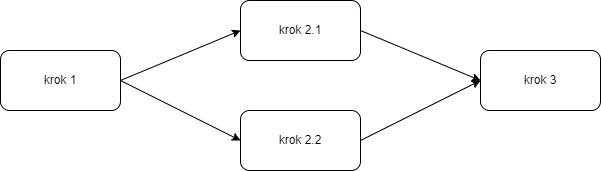

The diagram above was exported from draw.io. Its source (the exported page's mxGraphModel, read from the mxfile embedded in the PNG):
<mxGraphModel dx="1434" dy="746" grid="1" gridSize="10" guides="1" tooltips="1" connect="1" arrows="1" fold="1" page="1" pageScale="1" pageWidth="827" pageHeight="1169" math="0" shadow="0">
  <root>
    <mxCell id="0" />
    <mxCell id="1" parent="0" />
    <mxCell id="vPBJufRM4rdFgo_pyJ9g-2" value="krok 1" style="rounded=1;whiteSpace=wrap;html=1;" parent="1" vertex="1">
      <mxGeometry x="200" y="320" width="120" height="60" as="geometry" />
    </mxCell>
    <mxCell id="vPBJufRM4rdFgo_pyJ9g-3" value="krok 2.1" style="rounded=1;whiteSpace=wrap;html=1;" parent="1" vertex="1">
      <mxGeometry x="440" y="270" width="120" height="60" as="geometry" />
    </mxCell>
    <mxCell id="vPBJufRM4rdFgo_pyJ9g-4" value="krok 2.2" style="rounded=1;whiteSpace=wrap;html=1;" parent="1" vertex="1">
      <mxGeometry x="440" y="380" width="120" height="60" as="geometry" />
    </mxCell>
    <mxCell id="vPBJufRM4rdFgo_pyJ9g-5" value="krok 3" style="rounded=1;whiteSpace=wrap;html=1;" parent="1" vertex="1">
      <mxGeometry x="680" y="320" width="120" height="60" as="geometry" />
    </mxCell>
    <mxCell id="vPBJufRM4rdFgo_pyJ9g-6" value="" style="endArrow=classic;html=1;rounded=0;exitX=1;exitY=0.5;exitDx=0;exitDy=0;entryX=0;entryY=0.5;entryDx=0;entryDy=0;" parent="1" source="vPBJufRM4rdFgo_pyJ9g-2" target="vPBJufRM4rdFgo_pyJ9g-3" edge="1">
      <mxGeometry width="50" height="50" relative="1" as="geometry">
        <mxPoint x="390" y="410" as="sourcePoint" />
        <mxPoint x="440" y="360" as="targetPoint" />
      </mxGeometry>
    </mxCell>
    <mxCell id="vPBJufRM4rdFgo_pyJ9g-7" value="" style="endArrow=classic;html=1;rounded=0;exitX=1;exitY=0.5;exitDx=0;exitDy=0;entryX=0;entryY=0.5;entryDx=0;entryDy=0;" parent="1" source="vPBJufRM4rdFgo_pyJ9g-2" target="vPBJufRM4rdFgo_pyJ9g-4" edge="1">
      <mxGeometry width="50" height="50" relative="1" as="geometry">
        <mxPoint x="390" y="410" as="sourcePoint" />
        <mxPoint x="440" y="360" as="targetPoint" />
      </mxGeometry>
    </mxCell>
    <mxCell id="vPBJufRM4rdFgo_pyJ9g-8" value="" style="endArrow=classic;html=1;rounded=0;exitX=1;exitY=0.5;exitDx=0;exitDy=0;entryX=0;entryY=0.5;entryDx=0;entryDy=0;" parent="1" source="vPBJufRM4rdFgo_pyJ9g-4" target="vPBJufRM4rdFgo_pyJ9g-5" edge="1">
      <mxGeometry width="50" height="50" relative="1" as="geometry">
        <mxPoint x="390" y="410" as="sourcePoint" />
        <mxPoint x="440" y="360" as="targetPoint" />
      </mxGeometry>
    </mxCell>
    <mxCell id="vPBJufRM4rdFgo_pyJ9g-10" value="" style="endArrow=classic;html=1;rounded=0;entryX=0;entryY=0.5;entryDx=0;entryDy=0;exitX=1;exitY=0.5;exitDx=0;exitDy=0;" parent="1" source="vPBJufRM4rdFgo_pyJ9g-3" target="vPBJufRM4rdFgo_pyJ9g-5" edge="1">
      <mxGeometry width="50" height="50" relative="1" as="geometry">
        <mxPoint x="390" y="410" as="sourcePoint" />
        <mxPoint x="410" y="470" as="targetPoint" />
      </mxGeometry>
    </mxCell>
  </root>
</mxGraphModel>